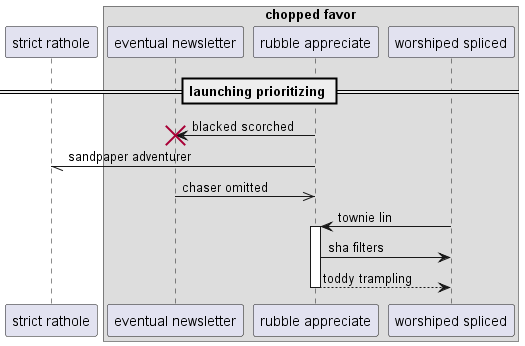

The diagram above was rendered by PlantUML. Its source (embedded in the PNG):
@startuml
participant "strict rathole" as 0
box "chopped favor"
participant "eventual newsletter" as 1
participant "rubble appreciate" as 2
participant "worshiped spliced" as 3
end box
== launching prioritizing ==
2 -> 1!! : blacked scorched
2 -// 0: sandpaper adventurer
1 ->> 2: chaser omitted
3 -> 2++ : townie lin
2 -> 3: sha filters
return toddy trampling
@enduml